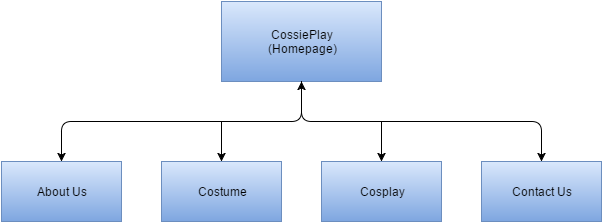

The diagram above was exported from draw.io. Its source (the exported page's mxGraphModel, read from the mxfile embedded in the PNG):
<mxGraphModel dx="1194" dy="784" grid="1" gridSize="10" guides="1" tooltips="1" connect="1" arrows="1" fold="1" page="1" pageScale="1" pageWidth="826" pageHeight="1169" background="#ffffff" math="0">
  <root>
    <mxCell id="0" />
    <mxCell id="1" parent="0" />
    <mxCell id="2" value="CossiePlay&lt;div&gt;(Homepage)&lt;/div&gt;" style="whiteSpace=wrap;html=1;plain-blue" vertex="1" parent="1">
      <mxGeometry x="300" y="160" width="160" height="80" as="geometry" />
    </mxCell>
    <mxCell id="3" value="Costume" style="whiteSpace=wrap;html=1;plain-blue" vertex="1" parent="1">
      <mxGeometry x="240" y="320" width="120" height="60" as="geometry" />
    </mxCell>
    <mxCell id="4" value="About Us" style="whiteSpace=wrap;html=1;plain-blue" vertex="1" parent="1">
      <mxGeometry x="80" y="320" width="120" height="60" as="geometry" />
    </mxCell>
    <mxCell id="5" value="Cosplay" style="whiteSpace=wrap;html=1;plain-blue" vertex="1" parent="1">
      <mxGeometry x="400" y="320" width="120" height="60" as="geometry" />
    </mxCell>
    <mxCell id="6" value="Contact Us" style="whiteSpace=wrap;html=1;plain-blue" vertex="1" parent="1">
      <mxGeometry x="560" y="320" width="120" height="60" as="geometry" />
    </mxCell>
    <mxCell id="7" value="" style="endArrow=classic;startArrow=classic;html=1;exitX=0.5;exitY=0;entryX=0.5;entryY=1;" edge="1" parent="1" source="4" target="2">
      <mxGeometry width="50" height="50" relative="1" as="geometry">
        <mxPoint x="110" y="320" as="sourcePoint" />
        <mxPoint x="140" y="270" as="targetPoint" />
        <Array as="points">
          <mxPoint x="140" y="280" />
          <mxPoint x="380" y="280" />
        </Array>
      </mxGeometry>
    </mxCell>
    <mxCell id="9" value="" style="endArrow=classic;html=1;entryX=0.5;entryY=0;" edge="1" parent="1" target="3">
      <mxGeometry width="50" height="50" relative="1" as="geometry">
        <mxPoint x="300" y="280" as="sourcePoint" />
        <mxPoint x="325" y="270" as="targetPoint" />
      </mxGeometry>
    </mxCell>
    <mxCell id="10" value="" style="endArrow=classic;html=1;entryX=0.5;entryY=0;exitX=0.5;exitY=1;" edge="1" parent="1" source="2" target="6">
      <mxGeometry width="50" height="50" relative="1" as="geometry">
        <mxPoint x="340" y="280" as="sourcePoint" />
        <mxPoint x="480" y="250" as="targetPoint" />
        <Array as="points">
          <mxPoint x="380" y="280" />
          <mxPoint x="620" y="280" />
        </Array>
      </mxGeometry>
    </mxCell>
    <mxCell id="11" value="" style="endArrow=classic;html=1;entryX=0.5;entryY=0;" edge="1" parent="1" target="5">
      <mxGeometry width="50" height="50" relative="1" as="geometry">
        <mxPoint x="460" y="280" as="sourcePoint" />
        <mxPoint x="485" y="270" as="targetPoint" />
      </mxGeometry>
    </mxCell>
  </root>
</mxGraphModel>